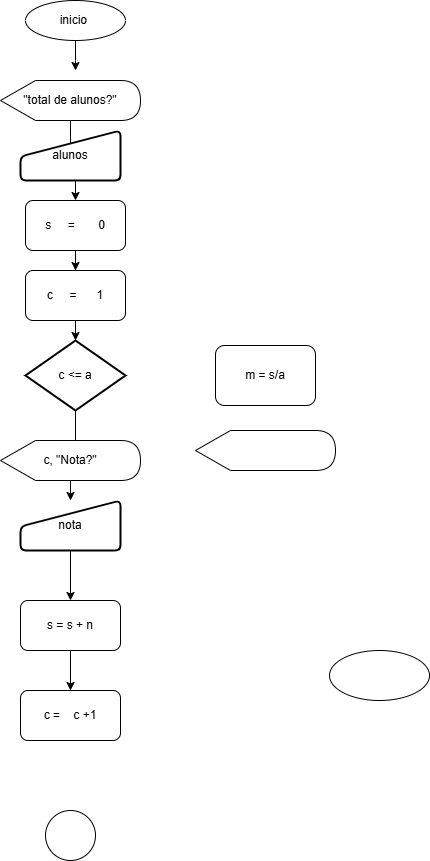

The diagram above was exported from draw.io. Its source (the exported page's mxGraphModel, read from the mxfile embedded in the PNG):
<mxGraphModel dx="1434" dy="780" grid="1" gridSize="10" guides="1" tooltips="1" connect="1" arrows="1" fold="1" page="1" pageScale="1" pageWidth="827" pageHeight="1169" math="0" shadow="0">
  <root>
    <mxCell id="0" />
    <mxCell id="1" parent="0" />
    <mxCell id="ShXm1jNiRga8lDprsuvX-33" value="" style="edgeStyle=orthogonalEdgeStyle;rounded=0;orthogonalLoop=1;jettySize=auto;html=1;" edge="1" parent="1" source="ShXm1jNiRga8lDprsuvX-1">
      <mxGeometry relative="1" as="geometry">
        <mxPoint x="160" y="80" as="targetPoint" />
      </mxGeometry>
    </mxCell>
    <mxCell id="ShXm1jNiRga8lDprsuvX-1" value="inicio&amp;nbsp;" style="ellipse;whiteSpace=wrap;html=1;" vertex="1" parent="1">
      <mxGeometry x="110" y="10" width="100" height="40" as="geometry" />
    </mxCell>
    <mxCell id="ShXm1jNiRga8lDprsuvX-2" value="" style="ellipse;whiteSpace=wrap;html=1;" vertex="1" parent="1">
      <mxGeometry x="414" y="660" width="100" height="50" as="geometry" />
    </mxCell>
    <mxCell id="ShXm1jNiRga8lDprsuvX-3" value="" style="ellipse;whiteSpace=wrap;html=1;aspect=fixed;" vertex="1" parent="1">
      <mxGeometry x="130" y="820" width="50" height="50" as="geometry" />
    </mxCell>
    <mxCell id="ShXm1jNiRga8lDprsuvX-35" value="" style="edgeStyle=orthogonalEdgeStyle;rounded=0;orthogonalLoop=1;jettySize=auto;html=1;" edge="1" parent="1" source="ShXm1jNiRga8lDprsuvX-4" target="ShXm1jNiRga8lDprsuvX-16">
      <mxGeometry relative="1" as="geometry" />
    </mxCell>
    <mxCell id="ShXm1jNiRga8lDprsuvX-4" value="&quot;total de alunos?&quot;" style="shape=display;whiteSpace=wrap;html=1;" vertex="1" parent="1">
      <mxGeometry x="85" y="90" width="140" height="40" as="geometry" />
    </mxCell>
    <mxCell id="ShXm1jNiRga8lDprsuvX-39" value="" style="edgeStyle=orthogonalEdgeStyle;rounded=0;orthogonalLoop=1;jettySize=auto;html=1;" edge="1" parent="1" source="ShXm1jNiRga8lDprsuvX-7" target="ShXm1jNiRga8lDprsuvX-20">
      <mxGeometry relative="1" as="geometry">
        <Array as="points">
          <mxPoint x="160" y="465" />
          <mxPoint x="155" y="465" />
        </Array>
      </mxGeometry>
    </mxCell>
    <mxCell id="ShXm1jNiRga8lDprsuvX-7" value="c &amp;lt;= a" style="strokeWidth=2;html=1;shape=mxgraph.flowchart.decision;whiteSpace=wrap;" vertex="1" parent="1">
      <mxGeometry x="110" y="350" width="100" height="70" as="geometry" />
    </mxCell>
    <mxCell id="ShXm1jNiRga8lDprsuvX-9" value="alunos" style="html=1;strokeWidth=2;shape=manualInput;whiteSpace=wrap;rounded=1;size=26;arcSize=11;" vertex="1" parent="1">
      <mxGeometry x="105" y="140" width="100" height="50" as="geometry" />
    </mxCell>
    <mxCell id="ShXm1jNiRga8lDprsuvX-28" value="" style="edgeStyle=orthogonalEdgeStyle;rounded=0;orthogonalLoop=1;jettySize=auto;html=1;" edge="1" parent="1" source="ShXm1jNiRga8lDprsuvX-16" target="ShXm1jNiRga8lDprsuvX-17">
      <mxGeometry relative="1" as="geometry" />
    </mxCell>
    <mxCell id="ShXm1jNiRga8lDprsuvX-16" value="s&amp;nbsp; &amp;nbsp; &amp;nbsp;=&amp;nbsp; &amp;nbsp; &amp;nbsp; &amp;nbsp;0" style="rounded=1;whiteSpace=wrap;html=1;" vertex="1" parent="1">
      <mxGeometry x="110" y="210" width="100" height="50" as="geometry" />
    </mxCell>
    <mxCell id="ShXm1jNiRga8lDprsuvX-29" value="" style="edgeStyle=orthogonalEdgeStyle;rounded=0;orthogonalLoop=1;jettySize=auto;html=1;" edge="1" parent="1" source="ShXm1jNiRga8lDprsuvX-17" target="ShXm1jNiRga8lDprsuvX-7">
      <mxGeometry relative="1" as="geometry" />
    </mxCell>
    <mxCell id="ShXm1jNiRga8lDprsuvX-17" value="c&amp;nbsp; &amp;nbsp; &amp;nbsp;=&amp;nbsp; &amp;nbsp; &amp;nbsp; 1" style="rounded=1;whiteSpace=wrap;html=1;" vertex="1" parent="1">
      <mxGeometry x="110" y="280" width="100" height="50" as="geometry" />
    </mxCell>
    <mxCell id="ShXm1jNiRga8lDprsuvX-19" value="c, &quot;Nota?&quot;" style="shape=display;whiteSpace=wrap;html=1;" vertex="1" parent="1">
      <mxGeometry x="85" y="450" width="140" height="40" as="geometry" />
    </mxCell>
    <mxCell id="ShXm1jNiRga8lDprsuvX-32" value="" style="edgeStyle=orthogonalEdgeStyle;rounded=0;orthogonalLoop=1;jettySize=auto;html=1;" edge="1" parent="1" source="ShXm1jNiRga8lDprsuvX-21" target="ShXm1jNiRga8lDprsuvX-22">
      <mxGeometry relative="1" as="geometry" />
    </mxCell>
    <mxCell id="ShXm1jNiRga8lDprsuvX-20" value="nota" style="html=1;strokeWidth=2;shape=manualInput;whiteSpace=wrap;rounded=1;size=26;arcSize=11;" vertex="1" parent="1">
      <mxGeometry x="105" y="510" width="100" height="50" as="geometry" />
    </mxCell>
    <mxCell id="ShXm1jNiRga8lDprsuvX-22" value="c =&amp;nbsp; &amp;nbsp; c +1" style="rounded=1;whiteSpace=wrap;html=1;" vertex="1" parent="1">
      <mxGeometry x="105" y="700" width="100" height="50" as="geometry" />
    </mxCell>
    <mxCell id="ShXm1jNiRga8lDprsuvX-34" value="" style="edgeStyle=orthogonalEdgeStyle;rounded=0;orthogonalLoop=1;jettySize=auto;html=1;" edge="1" parent="1" source="ShXm1jNiRga8lDprsuvX-20" target="ShXm1jNiRga8lDprsuvX-21">
      <mxGeometry relative="1" as="geometry">
        <mxPoint x="160" y="560" as="sourcePoint" />
        <mxPoint x="160" y="680" as="targetPoint" />
      </mxGeometry>
    </mxCell>
    <mxCell id="ShXm1jNiRga8lDprsuvX-21" value="s = s + n" style="rounded=1;whiteSpace=wrap;html=1;" vertex="1" parent="1">
      <mxGeometry x="105" y="610" width="100" height="50" as="geometry" />
    </mxCell>
    <mxCell id="ShXm1jNiRga8lDprsuvX-40" value="m = s/a" style="rounded=1;whiteSpace=wrap;html=1;" vertex="1" parent="1">
      <mxGeometry x="300" y="355" width="100" height="60" as="geometry" />
    </mxCell>
    <mxCell id="ShXm1jNiRga8lDprsuvX-41" value="" style="shape=display;whiteSpace=wrap;html=1;" vertex="1" parent="1">
      <mxGeometry x="280" y="440" width="140" height="40" as="geometry" />
    </mxCell>
  </root>
</mxGraphModel>